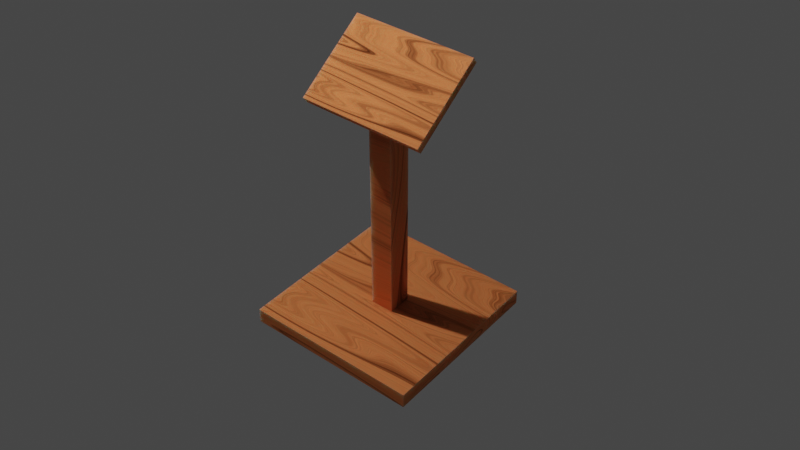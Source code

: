 # Source: Podium.blend  (saved by Blender 3.3.6; exported with 4.5.12 LTS)
import bpy
from mathutils import Matrix  # noqa: F401  (used for matrix-valued properties, if any)

bpy.ops.wm.read_factory_settings(use_empty=True)
scene = bpy.context.scene
scene.name = 'Scene'

# ---- collections
col_collection = bpy.data.collections.new('Collection'); scene.collection.children.link(col_collection)

# ---- materials (node trees are filled in below, after node groups)
mat_hehe = bpy.data.materials.new('hehe')
mat_hehe.alpha_threshold = 0.0
mat_hehe.use_transparent_shadow = False
mat_hehe.roughness = 0.5
mat_hehe.line_color = (0.0, 0.0, 0.0, 1.0)

# ---- material node trees
mat_hehe.use_nodes = True; mat_hehe.node_tree.nodes.clear()
_N = mat_hehe.node_tree.nodes; _L = mat_hehe.node_tree.links
n0 = _N.new('ShaderNodeOutputMaterial'); n0.name = 'Material Output'; n0.location = (533, 294)
n1 = _N.new('ShaderNodeBsdfPrincipled'); n1.name = 'Principled BSDF'; n1.location = (243, 294)
n1.distribution = 'GGX'
n1.subsurface_method = 'RANDOM_WALK_SKIN'
n1.inputs[3].default_value = 1.45
n1.inputs[8].default_value = 1.0
n1.inputs[10].default_value = 0.06939
n1.inputs[27].default_value = (0.0, 0.0, 0.0, 1.0)
n1.inputs[28].default_value = 1.0
n2 = _N.new('ShaderNodeMapping'); n2.name = 'Mapping'; n2.location = (-986, 10)
n2.inputs[3].default_value = (0.57, 4.58, 1.0)
n3 = _N.new('ShaderNodeTexCoord'); n3.name = 'Texture Coordinate'; n3.location = (-1166, 10)
n4 = _N.new('ShaderNodeTexNoise'); n4.name = 'Musgrave Texture'; n4.location = (-806, 50)
n4.width = 150
n4.normalize = False
n4.inputs[2].default_value = 0.74
n4.inputs[3].default_value = 1.0
n4.inputs[4].default_value = 0.25
n5 = _N.new('ShaderNodeBump'); n5.name = 'Bump'; n5.location = (-296, -232)
n5.inputs[0].default_value = 0.06111
n5.inputs[1].default_value = 1.0
n5.inputs[2].default_value = 1.0
n6 = _N.new('ShaderNodeValToRGB'); n6.name = 'ColorRamp'; n6.location = (-329, 132)
n6.color_ramp.interpolation = 'EASE'
while len(n6.color_ramp.elements) > 1: n6.color_ramp.elements.remove(n6.color_ramp.elements[-1])
n6.color_ramp.elements[0].position = 0.4061; n6.color_ramp.elements[0].color = (0.5, 0.1251, 0.0289, 1.0)
_e = n6.color_ramp.elements.new(0.5); _e.color = (1.0, 0.2805, 0.08801, 1.0)
_e = n6.color_ramp.elements.new(0.7182); _e.color = (0.0, 0.0, 0.0, 1.0)
n7 = _N.new('ShaderNodeTexNoise'); n7.name = 'Noise Texture'; n7.location = (-538, 26)
n7.inputs[2].default_value = 2.1
n7.inputs[3].default_value = 18.0
n7.inputs[4].default_value = 0.8111
n7.inputs[8].default_value = 0.71
n8 = _N.new('ShaderNodeValToRGB'); n8.name = 'ColorRamp.001'; n8.location = (-70, -15)
while len(n8.color_ramp.elements) > 1: n8.color_ramp.elements.remove(n8.color_ramp.elements[-1])
n8.color_ramp.elements[0].position = 0.1394; n8.color_ramp.elements[0].color = (0.0, 0.0, 0.0, 1.0)
_e = n8.color_ramp.elements.new(0.6242); _e.color = (1.0, 1.0, 1.0, 1.0)
n9 = _N.new('ShaderNodeMix'); n9.name = 'Mix'; n9.location = (73, 174)
n9.data_type = 'RGBA'
n9.inputs[0].default_value = 0.06939
_L.new(n1.outputs[0], n0.inputs[0])
_L.new(n4.outputs[0], n7.inputs[0])
_L.new(n2.outputs[0], n4.inputs[0])
_L.new(n3.outputs[3], n2.inputs[0])
_L.new(n7.outputs[0], n6.inputs[0])
_L.new(n7.outputs[0], n5.inputs[3])
_L.new(n5.outputs[0], n1.inputs[5])
_L.new(n7.outputs[0], n8.inputs[0])
_L.new(n8.outputs[0], n1.inputs[2])
_L.new(n8.outputs[0], n1.inputs[1])
_L.new(n6.outputs[0], n9.inputs[6])
_L.new(n6.outputs[0], n9.inputs[7])
_L.new(n9.outputs[2], n1.inputs[0])
n0.is_active_output = True

# ---- world
world_world = bpy.data.worlds.new('World'); scene.world = world_world
world_world.use_nodes = True; world_world.node_tree.nodes.clear()
_N = world_world.node_tree.nodes; _L = world_world.node_tree.links
n0 = _N.new('ShaderNodeOutputWorld'); n0.name = 'World Output'; n0.location = (300, 300)
n1 = _N.new('ShaderNodeBackground'); n1.name = 'Background'; n1.location = (10, 300)
n1.inputs[0].default_value = (0.05088, 0.05088, 0.05088, 1.0)
_L.new(n1.outputs[0], n0.inputs[0])
n0.is_active_output = True
world_world.color = (0.05088, 0.05088, 0.05088)
world_world.use_sun_shadow = False
world_world.sun_shadow_jitter_overblur = 0.0

# ---- cameras
cam_camera = bpy.data.cameras.new('Camera')
cam_camera.clip_end = 100.0
cam_camera.ortho_scale = 7.314

# ---- lights
light_light = bpy.data.lights.new('Light', 'POINT')
light_light.transmission_factor = 0.0
light_light.energy = 1000.0
light_light.shadow_soft_size = 0.1
light_light.shadow_maximum_resolution = 0.006
light_light.use_absolute_resolution = True

# ---- meshes
me_cube = bpy.data.meshes.new('Cube')
me_cube.from_pydata([(0.5, 0.5, 0.5), (0.5, 0.5, -0.5), (0.5, -0.5, 0.5), (0.5, -0.5, -0.5), (-0.5, 0.5, 0.5), (-0.5, 0.5, -0.5), (-0.5, -0.5, 0.5), (-0.5, -0.5, -0.5)], [], [(0, 4, 6, 2), (3, 2, 6, 7), (7, 6, 4, 5), (5, 1, 3, 7), (1, 0, 2, 3), (5, 4, 0, 1)])
_uv = me_cube.uv_layers.new(name='UVMap')
_uv.uv.foreach_set('vector', [0.625, 0.5, 0.875, 0.5, 0.875, 0.75, 0.625, 0.75, 0.375, 0.75, 0.625, 0.75, 0.625, 1.0, 0.375, 1.0, 0.375, 0.0, 0.625, 0.0, 0.625, 0.25, 0.375, 0.25, 0.125, 0.5, 0.375, 0.5, 0.375, 0.75, 0.125, 0.75, 0.375, 0.5, 0.625, 0.5, 0.625, 0.75, 0.375, 0.75, 0.375, 0.25, 0.625, 0.25, 0.625, 0.5, 0.375, 0.5])
me_cube.materials.append(mat_hehe)
me_cube.use_mirror_vertex_groups = False
me_cube.update()
me_cube_001 = bpy.data.meshes.new('Cube.001')
me_cube_001.from_pydata([(-0.04688, -0.04801, -0.4637), (-0.04688, -0.04801, 0.4637), (-0.04688, 0.04801, -0.4637), (-0.04688, 0.04801, 0.4637), (0.04688, -0.04801, -0.4637), (0.04688, -0.04801, 0.4637), (0.04688, 0.04801, -0.4637), (0.04688, 0.04801, 0.4637), (-0.04688, -0.04801, 0.5342), (0.04688, -0.04801, 0.5342)], [], [(0, 1, 3, 2), (2, 3, 7, 6), (6, 7, 5, 4), (4, 5, 1, 0), (2, 6, 4, 0), (7, 3, 1, 5), (5, 1, 8, 9), (3, 7, 9, 8), (9, 7, 5), (8, 1, 3)])
_uv = me_cube_001.uv_layers.new(name='UVMap')
_uv.uv.foreach_set('vector', [0.375, 0.0, 0.625, 0.0, 0.625, 0.25, 0.375, 0.25, 0.375, 0.25, 0.625, 0.25, 0.625, 0.5, 0.375, 0.5, 0.375, 0.5, 0.625, 0.5, 0.625, 0.75, 0.375, 0.75, 0.375, 0.75, 0.625, 0.75, 0.625, 1.0, 0.375, 1.0, 0.125, 0.5, 0.375, 0.5, 0.375, 0.75, 0.125, 0.75, 0.625, 0.5, 0.875, 0.5, 0.875, 0.75, 0.625, 0.75, 0.625, 0.75, 0.625, 1.0, 0.625, 1.0, 0.625, 0.75, 0.625, 0.25, 0.625, 0.5, 0.625, 0.75, 0.625, 1.0, 0.0, 0.0, 0.0, 0.0, 0.0, 0.0, 0.0, 0.0, 0.0, 0.0, 0.0, 0.0])
me_cube_001.materials.append(mat_hehe)
me_cube_001.update()
me_cube_002 = bpy.data.meshes.new('Cube.002')
me_cube_002.from_pydata([(0.5, 0.5, 0.5), (0.5, 0.5, -0.5), (0.5, -0.5, 0.5), (0.5, -0.5, -0.5), (-0.5, 0.5, 0.5), (-0.5, 0.5, -0.5), (-0.5, -0.5, 0.5), (-0.5, -0.5, -0.5)], [], [(0, 4, 6, 2), (3, 2, 6, 7), (7, 6, 4, 5), (5, 1, 3, 7), (1, 0, 2, 3), (5, 4, 0, 1)])
_uv = me_cube_002.uv_layers.new(name='UVMap')
_uv.uv.foreach_set('vector', [0.625, 0.5, 0.875, 0.5, 0.875, 0.75, 0.625, 0.75, 0.375, 0.75, 0.625, 0.75, 0.625, 1.0, 0.375, 1.0, 0.375, 0.0, 0.625, 0.0, 0.625, 0.25, 0.375, 0.25, 0.125, 0.5, 0.375, 0.5, 0.375, 0.75, 0.125, 0.75, 0.375, 0.5, 0.625, 0.5, 0.625, 0.75, 0.375, 0.75, 0.375, 0.25, 0.625, 0.25, 0.625, 0.5, 0.375, 0.5])
me_cube_002.materials.append(mat_hehe)
me_cube_002.use_mirror_vertex_groups = False
me_cube_002.update()

# ---- objects
ob_cube = bpy.data.objects.new('Cube', me_cube)
ob_light = bpy.data.objects.new('Light', light_light)
ob_camera = bpy.data.objects.new('Camera', cam_camera)
ob_cube_001 = bpy.data.objects.new('Cube.001', me_cube_001)
ob_cube_002 = bpy.data.objects.new('Cube.002', me_cube_002)

# ---- transforms, parenting, visibility, modifiers, constraints
ob_cube.location = (0.0, 0.0, 0.03)
ob_cube.scale = (0.7, 0.7, 0.06)
ob_cube.lock_rotations_4d = False
ob_cube.empty_display_type = 'ARROWS'
ob_cube.lineart.crease_threshold = 0.0
ob_light.location = (4.076, 1.005, 5.904)
ob_light.rotation_euler = (0.6503, 0.05522, 1.866)
ob_light.lock_rotations_4d = False
ob_light.empty_display_type = 'ARROWS'
ob_light.color = (0.0, 0.0, 0.0, 0.0)
ob_light.lineart.crease_threshold = 0.0
ob_camera.location = (-2.019, 2.431, 2.91)
ob_camera.rotation_euler = (0.9045, 5.309e-07, 3.822)
ob_camera.lock_rotations_4d = False
ob_camera.empty_display_type = 'ARROWS'
ob_camera.color = (0.0, 0.0, 0.0, 0.0)
ob_camera.display_type = 'WIRE'
ob_camera.lineart.crease_threshold = 0.0
ob_cube_001.location = (-2.82e-06, -0.003071, 0.5237)
ob_cube_001.scale = (1.0, 1.0, 1.0)
ob_cube_002.location = (0.0, 0.0, 1.029)
ob_cube_002.rotation_euler = (-0.6109, -1.274e-16, 4.016e-17)
ob_cube_002.scale = (0.49, 0.35, 0.03)
ob_cube_002.lock_rotations_4d = False
ob_cube_002.empty_display_type = 'ARROWS'
ob_cube_002.lineart.crease_threshold = 0.0

# ---- collection membership
col_collection.objects.link(ob_cube)
col_collection.objects.link(ob_light)
col_collection.objects.link(ob_camera)
col_collection.objects.link(ob_cube_001)
col_collection.objects.link(ob_cube_002)

# ---- scene / render settings (as saved in the file)
scene.camera = ob_camera
scene.frame_start = 1; scene.frame_end = 250; scene.frame_set(1)
scene.render.engine = 'BLENDER_EEVEE_NEXT'
scene.cycles.sampling_pattern = 'TABULATED_SOBOL'
scene.cycles.use_light_tree = False
scene.view_settings.view_transform = 'Filmic'
bpy.context.view_layer.update()
